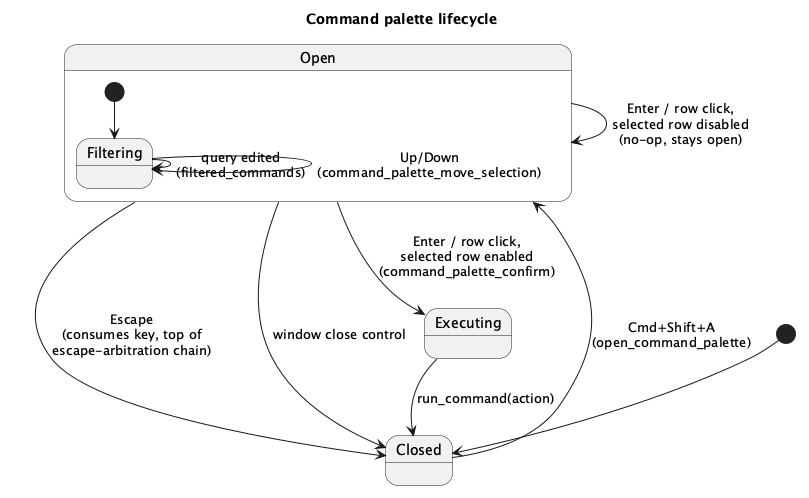

The diagram above was rendered by PlantUML. Its source (embedded in the PNG):
@startuml command-palette-state
title Command palette lifecycle

[*] --> Closed

Closed --> Open : Cmd+Shift+A\n(open_command_palette)

state Open {
  [*] --> Filtering
  Filtering --> Filtering : query edited\n(filtered_commands)
  Filtering --> Filtering : Up/Down\n(command_palette_move_selection)
}

Open --> Closed : Escape\n(consumes key, top of\nescape-arbitration chain)
Open --> Closed : window close control
Open --> Executing : Enter / row click,\nselected row enabled\n(command_palette_confirm)
Open --> Open : Enter / row click,\nselected row disabled\n(no-op, stays open)

Executing --> Closed : run_command(action)

@enduml